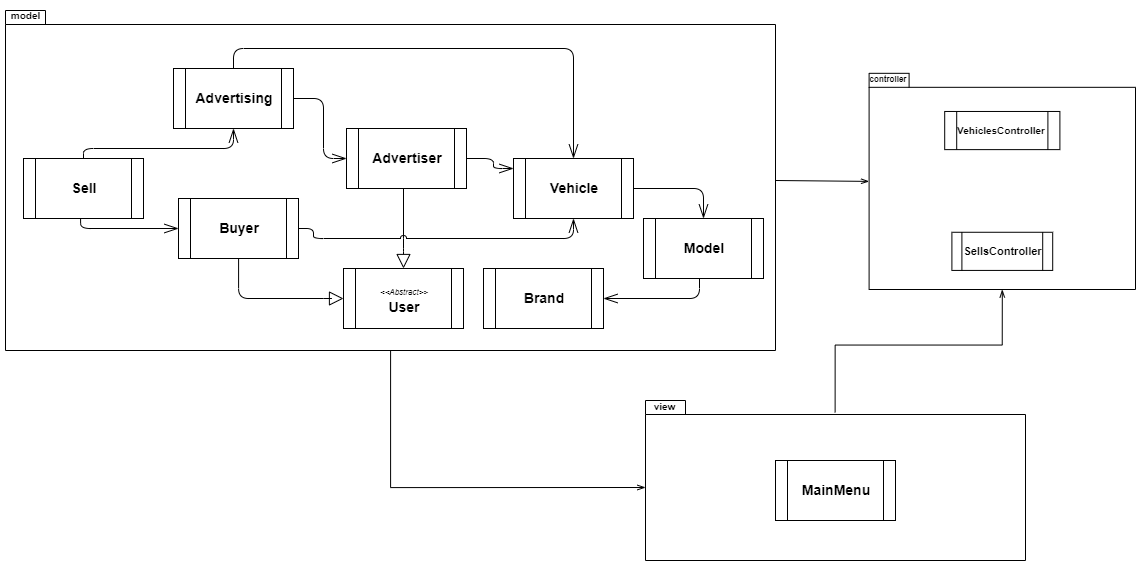

The diagram above was exported from draw.io. Its source (the exported page's mxGraphModel, read from the mxfile embedded in the PNG):
<mxGraphModel dx="2800" dy="956" grid="1" gridSize="10" guides="1" tooltips="1" connect="1" arrows="1" fold="1" page="0" pageScale="1" pageWidth="850" pageHeight="1100" background="none" math="0" shadow="0">
  <root>
    <mxCell id="0" />
    <mxCell id="1" parent="0" />
    <mxCell id="g3POv6kPoVZUqpqI2shJ-37" style="edgeStyle=orthogonalEdgeStyle;rounded=0;jumpStyle=arc;orthogonalLoop=1;jettySize=auto;html=1;strokeColor=#000000;fontSize=10;endArrow=openThin;endFill=0;" edge="1" parent="1" source="g3POv6kPoVZUqpqI2shJ-13" target="g3POv6kPoVZUqpqI2shJ-17">
      <mxGeometry relative="1" as="geometry" />
    </mxCell>
    <mxCell id="g3POv6kPoVZUqpqI2shJ-43" style="edgeStyle=orthogonalEdgeStyle;rounded=0;jumpStyle=arc;orthogonalLoop=1;jettySize=auto;html=1;entryX=0;entryY=0;entryDx=0;entryDy=87;entryPerimeter=0;strokeColor=#000000;fontSize=10;endArrow=openThin;endFill=0;" edge="1" parent="1" source="g3POv6kPoVZUqpqI2shJ-13" target="g3POv6kPoVZUqpqI2shJ-39">
      <mxGeometry relative="1" as="geometry" />
    </mxCell>
    <mxCell id="g3POv6kPoVZUqpqI2shJ-13" value="" style="shape=folder;fontStyle=1;spacingTop=10;tabWidth=40;tabHeight=14;tabPosition=left;html=1;strokeColor=#000000;fontSize=14;fillColor=none;" vertex="1" parent="1">
      <mxGeometry x="-1060" y="180" width="770" height="340" as="geometry" />
    </mxCell>
    <mxCell id="g3POv6kPoVZUqpqI2shJ-34" value="" style="group;movable=1;resizable=1;rotatable=1;deletable=1;editable=1;connectable=1;" vertex="1" connectable="0" parent="1">
      <mxGeometry x="-1042" y="218" width="740" height="280" as="geometry" />
    </mxCell>
    <mxCell id="g3POv6kPoVZUqpqI2shJ-4" value="&lt;font style=&quot;font-size: 14px;&quot;&gt;&lt;b&gt;Buyer&lt;/b&gt;&lt;/font&gt;" style="shape=process;whiteSpace=wrap;html=1;backgroundOutline=1;strokeColor=#000000;movable=1;resizable=1;rotatable=1;deletable=1;editable=1;connectable=1;" vertex="1" parent="g3POv6kPoVZUqpqI2shJ-34">
      <mxGeometry x="155" y="150" width="120" height="60" as="geometry" />
    </mxCell>
    <mxCell id="g3POv6kPoVZUqpqI2shJ-5" value="&lt;b&gt;&lt;font style=&quot;font-size: 14px;&quot;&gt;Sell&lt;/font&gt;&lt;/b&gt;" style="shape=process;whiteSpace=wrap;html=1;backgroundOutline=1;fontSize=14;strokeColor=#000000;movable=1;resizable=1;rotatable=1;deletable=1;editable=1;connectable=1;" vertex="1" parent="g3POv6kPoVZUqpqI2shJ-34">
      <mxGeometry y="110" width="120" height="60" as="geometry" />
    </mxCell>
    <mxCell id="edge6" value="" style="html=1;rounded=1;edgeStyle=orthogonalEdgeStyle;dashed=0;startArrow=diamondThinstartSize=12;endArrow=openThin;endSize=12;strokeColor=#000000;entryX=0;entryY=0.5;entryDx=0;entryDy=0;movable=1;resizable=1;rotatable=1;deletable=1;editable=1;connectable=1;" parent="g3POv6kPoVZUqpqI2shJ-34" source="g3POv6kPoVZUqpqI2shJ-5" target="g3POv6kPoVZUqpqI2shJ-4" edge="1">
      <mxGeometry width="50" height="50" relative="1" as="geometry">
        <Array as="points">
          <mxPoint x="57" y="180" />
        </Array>
      </mxGeometry>
    </mxCell>
    <mxCell id="g3POv6kPoVZUqpqI2shJ-6" value="&lt;font style=&quot;font-size: 14px;&quot;&gt;&lt;b&gt;Advertising&lt;/b&gt;&lt;/font&gt;" style="shape=process;whiteSpace=wrap;html=1;backgroundOutline=1;fontSize=14;strokeColor=#000000;movable=1;resizable=1;rotatable=1;deletable=1;editable=1;connectable=1;" vertex="1" parent="g3POv6kPoVZUqpqI2shJ-34">
      <mxGeometry x="150" y="20" width="120" height="60" as="geometry" />
    </mxCell>
    <mxCell id="edge7" value="" style="html=1;rounded=1;edgeStyle=orthogonalEdgeStyle;dashed=0;startArrow=diamondThinstartSize=12;endArrow=openThin;endSize=12;strokeColor=#000000;exitX=0.5;exitY=0;exitDx=0;exitDy=0;movable=1;resizable=1;rotatable=1;deletable=1;editable=1;connectable=1;" parent="g3POv6kPoVZUqpqI2shJ-34" source="g3POv6kPoVZUqpqI2shJ-5" target="g3POv6kPoVZUqpqI2shJ-6" edge="1">
      <mxGeometry width="50" height="50" relative="1" as="geometry">
        <Array as="points">
          <mxPoint x="60" y="100" />
          <mxPoint x="210" y="100" />
        </Array>
      </mxGeometry>
    </mxCell>
    <mxCell id="g3POv6kPoVZUqpqI2shJ-7" value="&lt;b&gt;Advertiser&lt;/b&gt;" style="shape=process;whiteSpace=wrap;html=1;backgroundOutline=1;fontSize=14;strokeColor=#000000;movable=1;resizable=1;rotatable=1;deletable=1;editable=1;connectable=1;" vertex="1" parent="g3POv6kPoVZUqpqI2shJ-34">
      <mxGeometry x="323" y="80" width="120" height="60" as="geometry" />
    </mxCell>
    <mxCell id="edge4" value="" style="html=1;rounded=1;edgeStyle=orthogonalEdgeStyle;dashed=0;startArrow=diamondThinstartSize=12;endArrow=openThin;endSize=12;strokeColor=#000000;exitX=1;exitY=0.5;exitDx=0;exitDy=0;entryX=0;entryY=0.5;entryDx=0;entryDy=0;movable=1;resizable=1;rotatable=1;deletable=1;editable=1;connectable=1;" parent="g3POv6kPoVZUqpqI2shJ-34" source="g3POv6kPoVZUqpqI2shJ-6" target="g3POv6kPoVZUqpqI2shJ-7" edge="1">
      <mxGeometry width="50" height="50" relative="1" as="geometry">
        <Array as="points">
          <mxPoint x="300" y="50" />
          <mxPoint x="300" y="110" />
        </Array>
      </mxGeometry>
    </mxCell>
    <mxCell id="g3POv6kPoVZUqpqI2shJ-8" value="&lt;font style=&quot;font-size: 8px;&quot;&gt;&lt;i&gt;&amp;lt;&amp;lt;Abstract&amp;gt;&amp;gt;&lt;/i&gt;&lt;/font&gt;&lt;br&gt;&lt;b&gt;User&lt;/b&gt;" style="shape=process;whiteSpace=wrap;html=1;backgroundOutline=1;fontSize=14;strokeColor=#000000;movable=1;resizable=1;rotatable=1;deletable=1;editable=1;connectable=1;" vertex="1" parent="g3POv6kPoVZUqpqI2shJ-34">
      <mxGeometry x="320" y="220" width="120" height="60" as="geometry" />
    </mxCell>
    <mxCell id="edge1" value="" style="html=1;rounded=1;edgeStyle=orthogonalEdgeStyle;dashed=0;startArrow=none;endArrow=block;endSize=12;strokeColor=#000000;entryX=0;entryY=0.5;entryDx=0;entryDy=0;endFill=0;movable=1;resizable=1;rotatable=1;deletable=1;editable=1;connectable=1;" parent="g3POv6kPoVZUqpqI2shJ-34" source="g3POv6kPoVZUqpqI2shJ-4" target="g3POv6kPoVZUqpqI2shJ-8" edge="1">
      <mxGeometry width="50" height="50" relative="1" as="geometry">
        <Array as="points">
          <mxPoint x="215" y="250" />
          <mxPoint x="310" y="250" />
        </Array>
      </mxGeometry>
    </mxCell>
    <mxCell id="edge0" value="" style="html=1;rounded=1;edgeStyle=orthogonalEdgeStyle;dashed=0;startArrow=none;endArrow=block;endSize=12;strokeColor=#000000;endFill=0;movable=1;resizable=1;rotatable=1;deletable=1;editable=1;connectable=1;" parent="g3POv6kPoVZUqpqI2shJ-34" source="g3POv6kPoVZUqpqI2shJ-7" target="g3POv6kPoVZUqpqI2shJ-8" edge="1">
      <mxGeometry width="50" height="50" relative="1" as="geometry">
        <Array as="points">
          <mxPoint x="380" y="200" />
          <mxPoint x="380" y="200" />
        </Array>
      </mxGeometry>
    </mxCell>
    <mxCell id="g3POv6kPoVZUqpqI2shJ-10" value="&lt;b&gt;Vehicle&lt;/b&gt;" style="shape=process;whiteSpace=wrap;html=1;backgroundOutline=1;fontSize=14;strokeColor=#000000;movable=1;resizable=1;rotatable=1;deletable=1;editable=1;connectable=1;" vertex="1" parent="g3POv6kPoVZUqpqI2shJ-34">
      <mxGeometry x="490" y="110" width="120" height="60" as="geometry" />
    </mxCell>
    <mxCell id="edge9" value="" style="html=1;rounded=1;edgeStyle=orthogonalEdgeStyle;dashed=0;startArrow=diamondThinstartSize=12;endArrow=openThin;endSize=12;strokeColor=#000000;exitX=1;exitY=0.5;exitDx=0;exitDy=0;jumpStyle=arc;entryX=0.5;entryY=1;entryDx=0;entryDy=0;movable=1;resizable=1;rotatable=1;deletable=1;editable=1;connectable=1;" parent="g3POv6kPoVZUqpqI2shJ-34" source="g3POv6kPoVZUqpqI2shJ-4" target="g3POv6kPoVZUqpqI2shJ-10" edge="1">
      <mxGeometry width="50" height="50" relative="1" as="geometry">
        <Array as="points">
          <mxPoint x="290" y="180" />
          <mxPoint x="290" y="190" />
          <mxPoint x="550" y="190" />
        </Array>
      </mxGeometry>
    </mxCell>
    <mxCell id="edge5" value="" style="html=1;rounded=1;edgeStyle=orthogonalEdgeStyle;dashed=0;startArrow=diamondThinstartSize=12;endArrow=openThin;endSize=12;strokeColor=#000000;exitX=0.5;exitY=0;exitDx=0;exitDy=0;entryX=0.5;entryY=0;entryDx=0;entryDy=0;movable=1;resizable=1;rotatable=1;deletable=1;editable=1;connectable=1;" parent="g3POv6kPoVZUqpqI2shJ-34" source="g3POv6kPoVZUqpqI2shJ-6" target="g3POv6kPoVZUqpqI2shJ-10" edge="1">
      <mxGeometry width="50" height="50" relative="1" as="geometry">
        <Array as="points">
          <mxPoint x="210" />
          <mxPoint x="550" />
        </Array>
      </mxGeometry>
    </mxCell>
    <mxCell id="edge8" value="" style="html=1;rounded=1;edgeStyle=orthogonalEdgeStyle;dashed=0;startArrow=diamondThinstartSize=12;endArrow=openThin;endSize=12;strokeColor=#000000;exitX=1;exitY=0.5;exitDx=0;exitDy=0;movable=1;resizable=1;rotatable=1;deletable=1;editable=1;connectable=1;" parent="g3POv6kPoVZUqpqI2shJ-34" source="g3POv6kPoVZUqpqI2shJ-7" target="g3POv6kPoVZUqpqI2shJ-10" edge="1">
      <mxGeometry width="50" height="50" relative="1" as="geometry">
        <Array as="points">
          <mxPoint x="470" y="110" />
          <mxPoint x="470" y="120" />
        </Array>
      </mxGeometry>
    </mxCell>
    <mxCell id="g3POv6kPoVZUqpqI2shJ-11" value="&lt;b&gt;Brand&lt;/b&gt;" style="shape=process;whiteSpace=wrap;html=1;backgroundOutline=1;strokeColor=#000000;fontSize=14;movable=1;resizable=1;rotatable=1;deletable=1;editable=1;connectable=1;" vertex="1" parent="g3POv6kPoVZUqpqI2shJ-34">
      <mxGeometry x="460" y="220" width="120" height="60" as="geometry" />
    </mxCell>
    <mxCell id="g3POv6kPoVZUqpqI2shJ-12" value="&lt;b&gt;Model&lt;/b&gt;" style="shape=process;whiteSpace=wrap;html=1;backgroundOutline=1;strokeColor=#000000;fontSize=14;movable=1;resizable=1;rotatable=1;deletable=1;editable=1;connectable=1;" vertex="1" parent="g3POv6kPoVZUqpqI2shJ-34">
      <mxGeometry x="620" y="170" width="120" height="60" as="geometry" />
    </mxCell>
    <mxCell id="edge2" value="" style="html=1;rounded=1;edgeStyle=orthogonalEdgeStyle;dashed=0;startArrow=diamondThinstartSize=12;endArrow=openThin;endSize=12;strokeColor=#000000;exitX=1;exitY=0.5;exitDx=0;exitDy=0;entryX=0.5;entryY=0;entryDx=0;entryDy=0;movable=1;resizable=1;rotatable=1;deletable=1;editable=1;connectable=1;" parent="g3POv6kPoVZUqpqI2shJ-34" source="g3POv6kPoVZUqpqI2shJ-10" target="g3POv6kPoVZUqpqI2shJ-12" edge="1">
      <mxGeometry width="50" height="50" relative="1" as="geometry">
        <Array as="points" />
      </mxGeometry>
    </mxCell>
    <mxCell id="edge3" value="" style="html=1;rounded=1;edgeStyle=orthogonalEdgeStyle;dashed=0;startArrow=diamondThinstartSize=12;endArrow=openThin;endSize=12;strokeColor=#000000;entryX=1;entryY=0.5;entryDx=0;entryDy=0;movable=1;resizable=1;rotatable=1;deletable=1;editable=1;connectable=1;" parent="g3POv6kPoVZUqpqI2shJ-34" source="g3POv6kPoVZUqpqI2shJ-12" target="g3POv6kPoVZUqpqI2shJ-11" edge="1">
      <mxGeometry width="50" height="50" relative="1" as="geometry">
        <Array as="points">
          <mxPoint x="676" y="250" />
        </Array>
      </mxGeometry>
    </mxCell>
    <mxCell id="g3POv6kPoVZUqpqI2shJ-38" value="&lt;b&gt;model&lt;/b&gt;" style="text;html=1;align=center;verticalAlign=middle;resizable=0;points=[];autosize=1;strokeColor=none;fillColor=none;fontSize=10;" vertex="1" parent="1">
      <mxGeometry x="-1065" y="170" width="50" height="30" as="geometry" />
    </mxCell>
    <mxCell id="g3POv6kPoVZUqpqI2shJ-44" style="edgeStyle=orthogonalEdgeStyle;rounded=0;jumpStyle=arc;orthogonalLoop=1;jettySize=auto;html=1;entryX=0.5;entryY=1;entryDx=0;entryDy=0;entryPerimeter=0;strokeColor=#000000;fontSize=10;endArrow=openThin;endFill=0;exitX=0.499;exitY=0.074;exitDx=0;exitDy=0;exitPerimeter=0;" edge="1" parent="1" source="g3POv6kPoVZUqpqI2shJ-39" target="g3POv6kPoVZUqpqI2shJ-17">
      <mxGeometry relative="1" as="geometry" />
    </mxCell>
    <mxCell id="g3POv6kPoVZUqpqI2shJ-39" value="" style="shape=folder;fontStyle=1;spacingTop=10;tabWidth=40;tabHeight=14;tabPosition=left;html=1;labelBackgroundColor=none;strokeColor=#000000;fontSize=10;fillColor=none;" vertex="1" parent="1">
      <mxGeometry x="-420" y="570" width="380" height="160" as="geometry" />
    </mxCell>
    <mxCell id="g3POv6kPoVZUqpqI2shJ-40" value="" style="group" vertex="1" connectable="0" parent="1">
      <mxGeometry x="-200" y="239" width="270" height="220" as="geometry" />
    </mxCell>
    <mxCell id="g3POv6kPoVZUqpqI2shJ-17" value="" style="shape=folder;fontStyle=1;spacingTop=10;tabWidth=40;tabHeight=14;tabPosition=left;html=1;labelBackgroundColor=none;strokeColor=#000000;fontSize=10;fillColor=none;" vertex="1" parent="g3POv6kPoVZUqpqI2shJ-40">
      <mxGeometry x="3.5999999999999996" y="3.815028901734104" width="266.4" height="216.1849710982659" as="geometry" />
    </mxCell>
    <mxCell id="g3POv6kPoVZUqpqI2shJ-20" value="controller" style="text;align=center;fontStyle=1;verticalAlign=middle;spacingLeft=3;spacingRight=3;strokeColor=none;rotatable=0;points=[[0,0.5],[1,0.5]];portConstraint=eastwest;labelBackgroundColor=none;fontSize=8;fillColor=none;" vertex="1" parent="g3POv6kPoVZUqpqI2shJ-40">
      <mxGeometry x="5" y="2" width="36" height="16.531791907514453" as="geometry" />
    </mxCell>
    <mxCell id="g3POv6kPoVZUqpqI2shJ-22" value="&lt;font size=&quot;1&quot; style=&quot;&quot;&gt;&lt;b style=&quot;&quot;&gt;VehiclesController&lt;/b&gt;&lt;/font&gt;" style="shape=process;whiteSpace=wrap;html=1;backgroundOutline=1;labelBackgroundColor=none;strokeColor=#000000;fontSize=8;fillColor=none;" vertex="1" parent="g3POv6kPoVZUqpqI2shJ-40">
      <mxGeometry x="79.2" y="41.96531791907515" width="115.19999999999999" height="38.15028901734104" as="geometry" />
    </mxCell>
    <mxCell id="g3POv6kPoVZUqpqI2shJ-23" value="&lt;font size=&quot;1&quot; style=&quot;&quot;&gt;&lt;b style=&quot;font-size: 11px;&quot;&gt;SellsController&lt;/b&gt;&lt;/font&gt;" style="shape=process;whiteSpace=wrap;html=1;backgroundOutline=1;labelBackgroundColor=none;strokeColor=#000000;fontSize=8;fillColor=none;" vertex="1" parent="g3POv6kPoVZUqpqI2shJ-40">
      <mxGeometry x="86.39999999999999" y="162.77456647398844" width="100.8" height="38.15028901734104" as="geometry" />
    </mxCell>
    <mxCell id="g3POv6kPoVZUqpqI2shJ-42" value="&lt;b&gt;view&lt;/b&gt;" style="text;html=1;align=center;verticalAlign=middle;resizable=0;points=[];autosize=1;strokeColor=none;fillColor=none;fontSize=10;" vertex="1" parent="1">
      <mxGeometry x="-426" y="561" width="50" height="30" as="geometry" />
    </mxCell>
    <mxCell id="g3POv6kPoVZUqpqI2shJ-45" value="&lt;b&gt;&lt;font style=&quot;font-size: 14px;&quot;&gt;MainMenu&lt;/font&gt;&lt;/b&gt;" style="shape=process;whiteSpace=wrap;html=1;backgroundOutline=1;labelBackgroundColor=none;strokeColor=#000000;fontSize=10;fillColor=none;" vertex="1" parent="1">
      <mxGeometry x="-290" y="630" width="120" height="60" as="geometry" />
    </mxCell>
  </root>
</mxGraphModel>